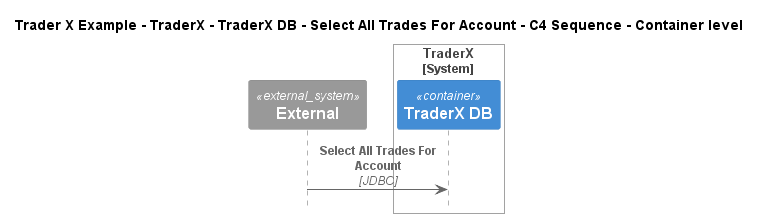

The diagram above was rendered by PlantUML. Its source (embedded in the PNG):
@startuml
!include ..\..\..\..\..\..\..\.c4s\C4_Sequence.puml

title Trader X Example - TraderX - TraderX DB - Select All Trades For Account - C4 Sequence - Container level

System_Ext(C4InterFlow.SoftwareSystems.ExternalSystem, "External", "")

System_Boundary(TraderXExample.SoftwareSystems.TraderX, "TraderX")
    ContainerDb(TraderXExample.SoftwareSystems.TraderX.Containers.TraderXDB, "TraderX DB", "", "Database which stores account")
Boundary_End()

Rel(C4InterFlow.SoftwareSystems.ExternalSystem, TraderXExample.SoftwareSystems.TraderX.Containers.TraderXDB, "Select All Trades For Account", "JDBC")


@enduml